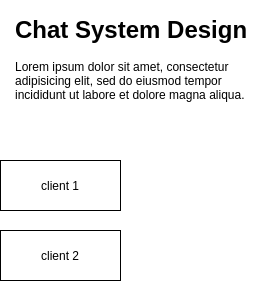

The diagram above was exported from draw.io. Its source (the exported page's mxGraphModel, read from the mxfile embedded in the PNG):
<mxGraphModel dx="1355" dy="774" grid="1" gridSize="10" guides="1" tooltips="1" connect="1" arrows="1" fold="1" page="1" pageScale="1" pageWidth="850" pageHeight="1100" math="0" shadow="0">
  <root>
    <mxCell id="0" />
    <mxCell id="1" parent="0" />
    <mxCell id="c5didz_7-7LISE5YKiZO-1" value="&lt;h1&gt;Chat System Design&lt;/h1&gt;&lt;p&gt;Lorem ipsum dolor sit amet, consectetur adipisicing elit, sed do eiusmod tempor incididunt ut labore et dolore magna aliqua.&lt;/p&gt;" style="text;html=1;strokeColor=none;fillColor=none;spacing=5;spacingTop=-20;whiteSpace=wrap;overflow=hidden;rounded=0;" vertex="1" parent="1">
      <mxGeometry x="40" y="40" width="260" height="120" as="geometry" />
    </mxCell>
    <mxCell id="c5didz_7-7LISE5YKiZO-3" value="client 1" style="rounded=0;whiteSpace=wrap;html=1;" vertex="1" parent="1">
      <mxGeometry x="30" y="190" width="120" height="50" as="geometry" />
    </mxCell>
    <mxCell id="c5didz_7-7LISE5YKiZO-4" value="client 2" style="rounded=0;whiteSpace=wrap;html=1;" vertex="1" parent="1">
      <mxGeometry x="30" y="260" width="120" height="50" as="geometry" />
    </mxCell>
  </root>
</mxGraphModel>